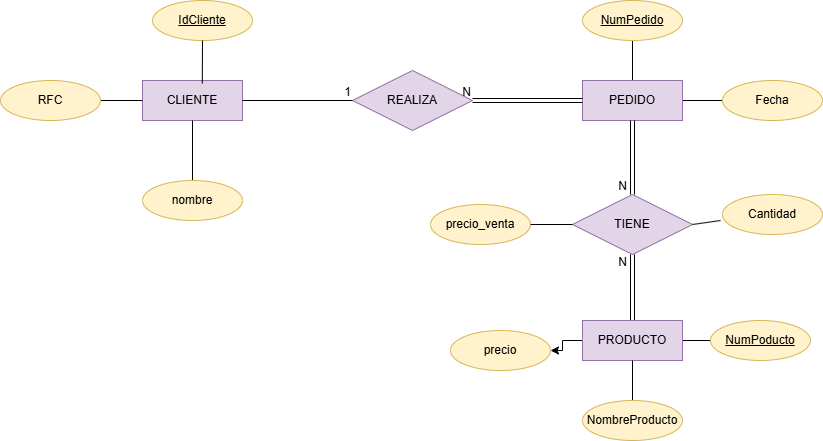

The diagram above was exported from draw.io. Its source (the exported page's mxGraphModel, read from the mxfile embedded in the PNG):
<mxGraphModel dx="1406" dy="780" grid="1" gridSize="10" guides="1" tooltips="1" connect="1" arrows="1" fold="1" page="1" pageScale="1" pageWidth="1169" pageHeight="827" math="0" shadow="0">
  <root>
    <mxCell id="0" />
    <mxCell id="1" parent="0" />
    <mxCell id="1Xi4krqoY1obWksGmiTC-1" parent="1" style="whiteSpace=wrap;html=1;align=center;fillColor=#e1d5e7;strokeColor=#9673a6;" value="CLIENTE" vertex="1">
      <mxGeometry height="40" width="100" x="362" y="240" as="geometry" />
    </mxCell>
    <mxCell id="1Xi4krqoY1obWksGmiTC-28" edge="1" parent="1" source="1Xi4krqoY1obWksGmiTC-2" style="rounded=0;orthogonalLoop=1;jettySize=auto;html=1;exitX=0.5;exitY=0;exitDx=0;exitDy=0;entryX=0.5;entryY=1;entryDx=0;entryDy=0;endArrow=none;endFill=0;" target="1Xi4krqoY1obWksGmiTC-25">
      <mxGeometry relative="1" as="geometry" />
    </mxCell>
    <mxCell id="1Xi4krqoY1obWksGmiTC-30" edge="1" parent="1" source="1Xi4krqoY1obWksGmiTC-2" style="rounded=0;orthogonalLoop=1;jettySize=auto;html=1;exitX=1;exitY=0.5;exitDx=0;exitDy=0;entryX=0;entryY=0.5;entryDx=0;entryDy=0;endArrow=none;endFill=0;" target="1Xi4krqoY1obWksGmiTC-26">
      <mxGeometry relative="1" as="geometry" />
    </mxCell>
    <mxCell id="1Xi4krqoY1obWksGmiTC-2" parent="1" style="whiteSpace=wrap;html=1;align=center;fillColor=#e1d5e7;strokeColor=#9673a6;" value="PEDIDO" vertex="1">
      <mxGeometry height="40" width="100" x="802" y="240" as="geometry" />
    </mxCell>
    <mxCell id="1Xi4krqoY1obWksGmiTC-3" parent="1" style="shape=rhombus;perimeter=rhombusPerimeter;whiteSpace=wrap;html=1;align=center;fillColor=#e1d5e7;strokeColor=#9673a6;" value="REALIZA" vertex="1">
      <mxGeometry height="60" width="120" x="572" y="230" as="geometry" />
    </mxCell>
    <mxCell id="1Xi4krqoY1obWksGmiTC-20" edge="1" parent="1" source="1Xi4krqoY1obWksGmiTC-11" style="rounded=0;orthogonalLoop=1;jettySize=auto;html=1;exitX=1;exitY=0.5;exitDx=0;exitDy=0;entryX=0;entryY=0.5;entryDx=0;entryDy=0;endArrow=none;endFill=0;" target="1Xi4krqoY1obWksGmiTC-1">
      <mxGeometry relative="1" as="geometry" />
    </mxCell>
    <mxCell id="1Xi4krqoY1obWksGmiTC-11" parent="1" style="ellipse;whiteSpace=wrap;html=1;align=center;fillColor=#fff2cc;strokeColor=#d6b656;" value="RFC" vertex="1">
      <mxGeometry height="40" width="100" x="220" y="240" as="geometry" />
    </mxCell>
    <mxCell id="1Xi4krqoY1obWksGmiTC-12" parent="1" style="ellipse;whiteSpace=wrap;html=1;align=center;fontStyle=4;fillColor=#fff2cc;strokeColor=#d6b656;" value="IdCliente" vertex="1">
      <mxGeometry height="40" width="100" x="372" y="160" as="geometry" />
    </mxCell>
    <mxCell id="1Xi4krqoY1obWksGmiTC-19" edge="1" parent="1" source="1Xi4krqoY1obWksGmiTC-12" style="rounded=0;orthogonalLoop=1;jettySize=auto;html=1;exitX=0.5;exitY=1;exitDx=0;exitDy=0;entryX=0.598;entryY=0.075;entryDx=0;entryDy=0;entryPerimeter=0;endArrow=none;endFill=0;" target="1Xi4krqoY1obWksGmiTC-1">
      <mxGeometry relative="1" as="geometry" />
    </mxCell>
    <mxCell id="1Xi4krqoY1obWksGmiTC-25" parent="1" style="ellipse;whiteSpace=wrap;html=1;align=center;fontStyle=4;fillColor=#fff2cc;strokeColor=#d6b656;" value="NumPedido" vertex="1">
      <mxGeometry height="40" width="100" x="802" y="160" as="geometry" />
    </mxCell>
    <mxCell id="1Xi4krqoY1obWksGmiTC-26" parent="1" style="ellipse;whiteSpace=wrap;html=1;align=center;fillColor=#fff2cc;strokeColor=#d6b656;" value="Fecha" vertex="1">
      <mxGeometry height="40" width="100" x="942" y="240" as="geometry" />
    </mxCell>
    <mxCell id="1Xi4krqoY1obWksGmiTC-33" edge="1" parent="1" source="1Xi4krqoY1obWksGmiTC-32" style="rounded=0;orthogonalLoop=1;jettySize=auto;html=1;exitX=0.5;exitY=0;exitDx=0;exitDy=0;entryX=0.5;entryY=1;entryDx=0;entryDy=0;endArrow=none;endFill=0;" target="1Xi4krqoY1obWksGmiTC-1">
      <mxGeometry relative="1" as="geometry" />
    </mxCell>
    <mxCell id="1Xi4krqoY1obWksGmiTC-32" parent="1" style="ellipse;whiteSpace=wrap;html=1;align=center;fillColor=#fff2cc;strokeColor=#d6b656;" value="nombre" vertex="1">
      <mxGeometry height="40" width="100" x="362" y="340" as="geometry" />
    </mxCell>
    <mxCell id="1Xi4krqoY1obWksGmiTC-34" edge="1" parent="1" source="1Xi4krqoY1obWksGmiTC-1" style="html=1;rounded=0;entryX=0;entryY=0.5;entryDx=0;entryDy=0;exitX=1;exitY=0.5;exitDx=0;exitDy=0;endArrow=none;endFill=0;" target="1Xi4krqoY1obWksGmiTC-3" value="">
      <mxGeometry relative="1" as="geometry">
        <mxPoint x="425" y="239.33" as="sourcePoint" />
        <mxPoint x="585" y="239.33" as="targetPoint" />
      </mxGeometry>
    </mxCell>
    <mxCell id="1Xi4krqoY1obWksGmiTC-35" connectable="0" parent="1Xi4krqoY1obWksGmiTC-34" style="resizable=0;html=1;whiteSpace=wrap;align=right;verticalAlign=bottom;" value="1" vertex="1">
      <mxGeometry relative="1" x="1" as="geometry" />
    </mxCell>
    <mxCell id="1Xi4krqoY1obWksGmiTC-38" edge="1" parent="1" source="1Xi4krqoY1obWksGmiTC-2" style="endArrow=none;html=1;rounded=0;exitX=0;exitY=0.5;exitDx=0;exitDy=0;entryX=1;entryY=0.5;entryDx=0;entryDy=0;shape=link;" target="1Xi4krqoY1obWksGmiTC-3" value="">
      <mxGeometry relative="1" as="geometry">
        <mxPoint x="550" y="230" as="sourcePoint" />
        <mxPoint x="710" y="230" as="targetPoint" />
      </mxGeometry>
    </mxCell>
    <mxCell id="1Xi4krqoY1obWksGmiTC-39" connectable="0" parent="1Xi4krqoY1obWksGmiTC-38" style="resizable=0;html=1;whiteSpace=wrap;align=right;verticalAlign=bottom;" value="N" vertex="1">
      <mxGeometry relative="1" x="1" as="geometry" />
    </mxCell>
    <mxCell id="sXglVWL3mplIowe7urD9-1" parent="1" style="shape=rhombus;perimeter=rhombusPerimeter;whiteSpace=wrap;html=1;align=center;fillColor=#e1d5e7;strokeColor=#9673a6;" value="TIENE" vertex="1">
      <mxGeometry height="60" width="120" x="792" y="354" as="geometry" />
    </mxCell>
    <mxCell id="sXglVWL3mplIowe7urD9-3" edge="1" parent="1" source="1Xi4krqoY1obWksGmiTC-2" style="endArrow=none;html=1;rounded=0;exitX=0.5;exitY=1;exitDx=0;exitDy=0;entryX=0.5;entryY=0;entryDx=0;entryDy=0;shape=link;" target="sXglVWL3mplIowe7urD9-1" value="">
      <mxGeometry relative="1" as="geometry">
        <mxPoint x="820" y="320" as="sourcePoint" />
        <mxPoint x="710" y="320" as="targetPoint" />
      </mxGeometry>
    </mxCell>
    <mxCell id="sXglVWL3mplIowe7urD9-4" connectable="0" parent="sXglVWL3mplIowe7urD9-3" style="resizable=0;html=1;whiteSpace=wrap;align=right;verticalAlign=bottom;" value="N" vertex="1">
      <mxGeometry relative="1" x="1" as="geometry">
        <mxPoint x="-4" as="offset" />
      </mxGeometry>
    </mxCell>
    <mxCell id="sXglVWL3mplIowe7urD9-7" edge="1" parent="1" source="sXglVWL3mplIowe7urD9-9" style="endArrow=none;html=1;rounded=0;entryX=0.5;entryY=1;entryDx=0;entryDy=0;shape=link;exitX=0.5;exitY=0;exitDx=0;exitDy=0;" target="sXglVWL3mplIowe7urD9-1" value="">
      <mxGeometry relative="1" as="geometry">
        <mxPoint x="852" y="530" as="sourcePoint" />
        <mxPoint x="870" y="504" as="targetPoint" />
      </mxGeometry>
    </mxCell>
    <mxCell id="sXglVWL3mplIowe7urD9-8" connectable="0" parent="sXglVWL3mplIowe7urD9-7" style="resizable=0;html=1;whiteSpace=wrap;align=right;verticalAlign=bottom;" value="N" vertex="1">
      <mxGeometry relative="1" x="1" as="geometry">
        <mxPoint x="-4" y="16" as="offset" />
      </mxGeometry>
    </mxCell>
    <mxCell id="sXglVWL3mplIowe7urD9-13" edge="1" parent="1" source="sXglVWL3mplIowe7urD9-9" style="edgeStyle=orthogonalEdgeStyle;rounded=0;orthogonalLoop=1;jettySize=auto;html=1;exitX=1;exitY=0.5;exitDx=0;exitDy=0;entryX=0;entryY=0.5;entryDx=0;entryDy=0;endArrow=none;endFill=0;" target="sXglVWL3mplIowe7urD9-11">
      <mxGeometry relative="1" as="geometry" />
    </mxCell>
    <mxCell id="C_Bw-EjEiZFYA_tglRee-8" edge="1" parent="1" source="sXglVWL3mplIowe7urD9-9" style="edgeStyle=orthogonalEdgeStyle;rounded=0;orthogonalLoop=1;jettySize=auto;html=1;" target="C_Bw-EjEiZFYA_tglRee-7" value="">
      <mxGeometry relative="1" as="geometry" />
    </mxCell>
    <mxCell id="sXglVWL3mplIowe7urD9-9" parent="1" style="whiteSpace=wrap;html=1;align=center;fillColor=#e1d5e7;strokeColor=#9673a6;" value="PRODUCTO" vertex="1">
      <mxGeometry height="40" width="100" x="802" y="480" as="geometry" />
    </mxCell>
    <mxCell id="sXglVWL3mplIowe7urD9-11" parent="1" style="ellipse;whiteSpace=wrap;html=1;align=center;fontStyle=4;fillColor=#fff2cc;strokeColor=#d6b656;" value="NumPoducto" vertex="1">
      <mxGeometry height="40" width="100" x="930" y="480" as="geometry" />
    </mxCell>
    <mxCell id="sXglVWL3mplIowe7urD9-14" edge="1" parent="1" source="sXglVWL3mplIowe7urD9-12" style="edgeStyle=orthogonalEdgeStyle;rounded=0;orthogonalLoop=1;jettySize=auto;html=1;exitX=0.5;exitY=0;exitDx=0;exitDy=0;entryX=0.5;entryY=1;entryDx=0;entryDy=0;endArrow=none;endFill=0;" target="sXglVWL3mplIowe7urD9-9">
      <mxGeometry relative="1" as="geometry" />
    </mxCell>
    <mxCell id="sXglVWL3mplIowe7urD9-12" parent="1" style="ellipse;whiteSpace=wrap;html=1;align=center;fillColor=#fff2cc;strokeColor=#d6b656;" value="NombreProducto" vertex="1">
      <mxGeometry height="40" width="100" x="802" y="560" as="geometry" />
    </mxCell>
    <mxCell id="C_Bw-EjEiZFYA_tglRee-1" parent="1" style="ellipse;whiteSpace=wrap;html=1;align=center;fillColor=#fff2cc;strokeColor=#d6b656;" value="Cantidad" vertex="1">
      <mxGeometry height="40" width="100" x="942" y="354" as="geometry" />
    </mxCell>
    <mxCell id="C_Bw-EjEiZFYA_tglRee-2" parent="1" style="ellipse;whiteSpace=wrap;html=1;align=center;fillColor=#fff2cc;strokeColor=#d6b656;" value="precio_venta" vertex="1">
      <mxGeometry height="40" width="100" x="650" y="364" as="geometry" />
    </mxCell>
    <mxCell id="C_Bw-EjEiZFYA_tglRee-3" edge="1" parent="1" source="C_Bw-EjEiZFYA_tglRee-2" style="rounded=0;orthogonalLoop=1;jettySize=auto;html=1;exitX=1;exitY=0.5;exitDx=0;exitDy=0;entryX=0;entryY=0.5;entryDx=0;entryDy=0;endArrow=none;endFill=0;" target="sXglVWL3mplIowe7urD9-1">
      <mxGeometry relative="1" as="geometry">
        <mxPoint x="750" y="390" as="sourcePoint" />
        <mxPoint x="790" y="390" as="targetPoint" />
      </mxGeometry>
    </mxCell>
    <mxCell id="C_Bw-EjEiZFYA_tglRee-5" edge="1" parent="1" source="sXglVWL3mplIowe7urD9-1" style="rounded=0;orthogonalLoop=1;jettySize=auto;html=1;exitX=1;exitY=0.5;exitDx=0;exitDy=0;endArrow=none;endFill=0;">
      <mxGeometry relative="1" as="geometry">
        <mxPoint x="920" y="370" as="sourcePoint" />
        <mxPoint x="940" y="380" as="targetPoint" />
      </mxGeometry>
    </mxCell>
    <mxCell id="C_Bw-EjEiZFYA_tglRee-7" parent="1" style="ellipse;whiteSpace=wrap;html=1;align=center;fillColor=#fff2cc;strokeColor=#d6b656;" value="precio" vertex="1">
      <mxGeometry height="40" width="100" x="670" y="490" as="geometry" />
    </mxCell>
  </root>
</mxGraphModel>